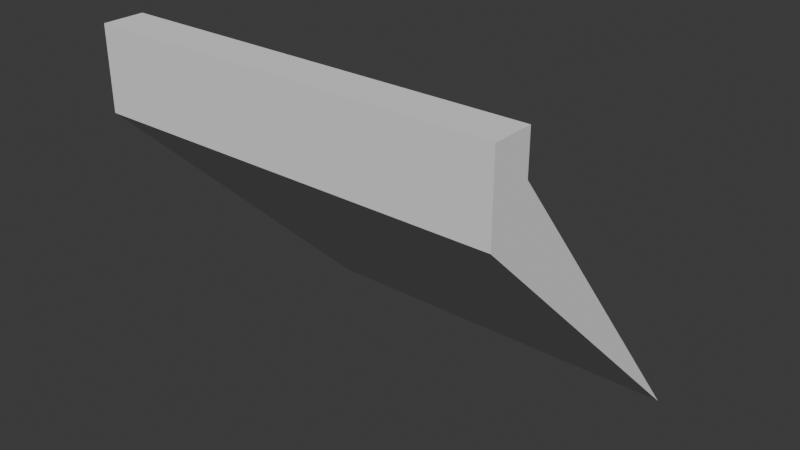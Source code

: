 # Source: TrackHolder.blend  (saved by Blender 5.0.119; exported with 4.5.12 LTS)
import bpy
from mathutils import Matrix  # noqa: F401  (used for matrix-valued properties, if any)

bpy.ops.wm.read_factory_settings(use_empty=True)
scene = bpy.context.scene
scene.name = 'Scene'

# ---- collections
col_collection = bpy.data.collections.new('Collection'); scene.collection.children.link(col_collection)

# ---- world
world_world = bpy.data.worlds.new('World'); scene.world = world_world
world_world.use_nodes = True; world_world.node_tree.nodes.clear()
_N = world_world.node_tree.nodes; _L = world_world.node_tree.links
n0 = _N.new('ShaderNodeOutputWorld'); n0.name = 'World Output'; n0.location = (200, 100)
n1 = _N.new('ShaderNodeBackground'); n1.name = 'Background'; n1.location = (-200, 100)
n1.inputs[0].default_value = (0.05088, 0.05088, 0.05088, 1.0)
_L.new(n1.outputs[0], n0.inputs[0])
n0.is_active_output = True
world_world.color = (0.05088, 0.05088, 0.05088)
world_world.sun_shadow_jitter_overblur = 0.0

# ---- meshes
me_cube = bpy.data.meshes.new('Cube')
me_cube.from_pydata([(-10.0, -1.0, -1.0), (-10.0, -1.0, 1.0), (-10.0, 1.0, -1.0), (-10.0, 1.0, 1.0), (10.0, -1.0, -1.0), (10.0, -1.0, 1.0), (10.0, 1.0, -1.0), (10.0, 1.0, 1.0)], [], [(0, 1, 3, 2), (2, 3, 7, 6), (6, 7, 5, 4), (4, 5, 1, 0), (2, 6, 4, 0), (7, 3, 1, 5)])
_uv = me_cube.uv_layers.new(name='UVMap')
_uv.uv.foreach_set('vector', [0.375, 0.0, 0.625, 0.0, 0.625, 0.25, 0.375, 0.25, 0.375, 0.25, 0.625, 0.25, 0.625, 0.5, 0.375, 0.5, 0.375, 0.5, 0.625, 0.5, 0.625, 0.75, 0.375, 0.75, 0.375, 0.75, 0.625, 0.75, 0.625, 1.0, 0.375, 1.0, 0.125, 0.5, 0.375, 0.5, 0.375, 0.75, 0.125, 0.75, 0.625, 0.5, 0.875, 0.5, 0.875, 0.75, 0.625, 0.75])
me_cube.update()
me_cube_001 = bpy.data.meshes.new('Cube.001')
me_cube_001.from_pydata([(-10.0, -1.0, -3.0), (-10.0, -1.0, -1.0), (-10.0, 13.61, -17.13), (-10.0, 1.0, -1.0), (10.0, -1.0, -3.0), (10.0, -1.0, -1.0), (10.0, 13.61, -17.13), (10.0, 1.0, -1.0)], [], [(0, 1, 3, 2), (2, 3, 7, 6), (6, 7, 5, 4), (4, 5, 1, 0), (2, 6, 4, 0), (7, 3, 1, 5)])
_uv = me_cube_001.uv_layers.new(name='UVMap')
_uv.uv.foreach_set('vector', [0.375, 0.0, 0.625, 0.0, 0.625, 0.25, 0.375, 0.25, 0.375, 0.25, 0.625, 0.25, 0.625, 0.5, 0.375, 0.5, 0.375, 0.5, 0.625, 0.5, 0.625, 0.75, 0.375, 0.75, 0.375, 0.75, 0.625, 0.75, 0.625, 1.0, 0.375, 1.0, 0.125, 0.5, 0.375, 0.5, 0.375, 0.75, 0.125, 0.75, 0.625, 0.5, 0.875, 0.5, 0.875, 0.75, 0.625, 0.75])
me_cube_001.update()

# ---- objects
ob_cube = bpy.data.objects.new('Cube', me_cube)
ob_cube_001 = bpy.data.objects.new('Cube.001', me_cube_001)

# ---- transforms, parenting, visibility, modifiers, constraints
ob_cube.location = (0.0, 0.0, 0.0)
ob_cube_001.location = (0.0, 0.0, 0.0)

# ---- collection membership
col_collection.objects.link(ob_cube)
col_collection.objects.link(ob_cube_001)

# ---- scene / render settings (as saved in the file)
scene.frame_start = 1; scene.frame_end = 250; scene.frame_set(1)
scene.render.engine = 'BLENDER_EEVEE_NEXT'
scene.render.bake_bias = 0.0
scene.render.bake_samples = 0
scene.cycles.sampling_pattern = 'TABULATED_SOBOL'
scene.eevee.use_volume_custom_range = False
bpy.context.view_layer.update()

# ---- added for rendering (the .blend has no active camera and no usable light): camera, sun
cam_auto = bpy.data.cameras.new('AutoCamera')
cam_auto.lens = 50.0
cam_auto.sensor_width = 36.0
cam_auto.clip_end = 1000.0
ob_auto_camera = bpy.data.objects.new('AutoCamera', cam_auto)
scene.collection.objects.link(ob_auto_camera)
ob_auto_camera.location = (28.3969, -27.7734, 14.6529)
ob_auto_camera.rotation_euler = (1.09748, -7.21219e-08, 0.694738)
scene.camera = ob_auto_camera
light_auto_sun = bpy.data.lights.new('AutoSun', 'SUN')
light_auto_sun.energy = 3.0
light_auto_sun.angle = 0.0523599
ob_auto_sun = bpy.data.objects.new('AutoSun', light_auto_sun)
scene.collection.objects.link(ob_auto_sun)
ob_auto_sun.rotation_euler = (0.872665, 0.174533, 0.523599)
bpy.context.view_layer.update()
